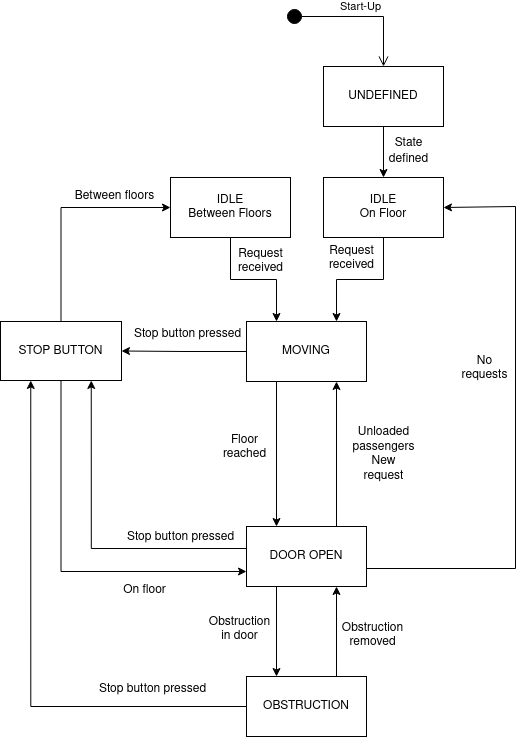

The diagram above was exported from draw.io. Its source (the exported page's mxGraphModel, read from the mxfile embedded in the PNG):
<mxGraphModel dx="308" dy="764" grid="1" gridSize="10" guides="1" tooltips="1" connect="1" arrows="1" fold="1" page="1" pageScale="1" pageWidth="850" pageHeight="1100" math="0" shadow="0">
  <root>
    <mxCell id="0" />
    <mxCell id="1" parent="0" />
    <mxCell id="nGM8T46-GsB8r8jnnE7f-1" style="edgeStyle=orthogonalEdgeStyle;rounded=0;orthogonalLoop=1;jettySize=auto;html=1;exitX=0.5;exitY=1;exitDx=0;exitDy=0;entryX=0.5;entryY=0;entryDx=0;entryDy=0;" edge="1" parent="1" source="nGM8T46-GsB8r8jnnE7f-2" target="nGM8T46-GsB8r8jnnE7f-4">
      <mxGeometry relative="1" as="geometry" />
    </mxCell>
    <mxCell id="nGM8T46-GsB8r8jnnE7f-2" value="UNDEFINED" style="rounded=0;whiteSpace=wrap;html=1;" vertex="1" parent="1">
      <mxGeometry x="1354" y="190" width="120" height="60" as="geometry" />
    </mxCell>
    <mxCell id="nGM8T46-GsB8r8jnnE7f-3" style="edgeStyle=orthogonalEdgeStyle;rounded=0;orthogonalLoop=1;jettySize=auto;html=1;exitX=0.5;exitY=1;exitDx=0;exitDy=0;entryX=0.75;entryY=0;entryDx=0;entryDy=0;" edge="1" parent="1" source="nGM8T46-GsB8r8jnnE7f-4" target="nGM8T46-GsB8r8jnnE7f-7">
      <mxGeometry relative="1" as="geometry" />
    </mxCell>
    <mxCell id="nGM8T46-GsB8r8jnnE7f-4" value="&lt;div&gt;IDLE&lt;/div&gt;On Floor" style="rounded=0;whiteSpace=wrap;html=1;" vertex="1" parent="1">
      <mxGeometry x="1354" y="301" width="120" height="60" as="geometry" />
    </mxCell>
    <mxCell id="nGM8T46-GsB8r8jnnE7f-5" style="edgeStyle=orthogonalEdgeStyle;rounded=0;orthogonalLoop=1;jettySize=auto;html=1;exitX=0.25;exitY=1;exitDx=0;exitDy=0;entryX=0.25;entryY=0;entryDx=0;entryDy=0;" edge="1" parent="1" source="nGM8T46-GsB8r8jnnE7f-7" target="nGM8T46-GsB8r8jnnE7f-13">
      <mxGeometry relative="1" as="geometry" />
    </mxCell>
    <mxCell id="nGM8T46-GsB8r8jnnE7f-6" style="edgeStyle=orthogonalEdgeStyle;rounded=0;orthogonalLoop=1;jettySize=auto;html=1;exitX=0;exitY=0.5;exitDx=0;exitDy=0;entryX=1;entryY=0.5;entryDx=0;entryDy=0;" edge="1" parent="1" source="nGM8T46-GsB8r8jnnE7f-7" target="nGM8T46-GsB8r8jnnE7f-18">
      <mxGeometry relative="1" as="geometry" />
    </mxCell>
    <mxCell id="nGM8T46-GsB8r8jnnE7f-7" value="MOVING" style="rounded=0;whiteSpace=wrap;html=1;" vertex="1" parent="1">
      <mxGeometry x="1277" y="445" width="120" height="60" as="geometry" />
    </mxCell>
    <mxCell id="nGM8T46-GsB8r8jnnE7f-8" value="Request&lt;br&gt;received" style="text;html=1;align=center;verticalAlign=middle;resizable=0;points=[];autosize=1;strokeColor=none;fillColor=none;" vertex="1" parent="1">
      <mxGeometry x="1354" y="366" width="55" height="32" as="geometry" />
    </mxCell>
    <mxCell id="nGM8T46-GsB8r8jnnE7f-9" style="edgeStyle=orthogonalEdgeStyle;rounded=0;orthogonalLoop=1;jettySize=auto;html=1;exitX=0.25;exitY=1;exitDx=0;exitDy=0;entryX=0.25;entryY=0;entryDx=0;entryDy=0;fontSize=12;" edge="1" parent="1" source="nGM8T46-GsB8r8jnnE7f-13" target="nGM8T46-GsB8r8jnnE7f-21">
      <mxGeometry relative="1" as="geometry" />
    </mxCell>
    <mxCell id="nGM8T46-GsB8r8jnnE7f-10" style="edgeStyle=orthogonalEdgeStyle;rounded=0;orthogonalLoop=1;jettySize=auto;html=1;exitX=0.008;exitY=0.367;exitDx=0;exitDy=0;entryX=0.75;entryY=1;entryDx=0;entryDy=0;fontSize=12;exitPerimeter=0;" edge="1" parent="1" source="nGM8T46-GsB8r8jnnE7f-13" target="nGM8T46-GsB8r8jnnE7f-18">
      <mxGeometry relative="1" as="geometry" />
    </mxCell>
    <mxCell id="nGM8T46-GsB8r8jnnE7f-11" style="edgeStyle=orthogonalEdgeStyle;rounded=0;orthogonalLoop=1;jettySize=auto;html=1;exitX=1;exitY=0.5;exitDx=0;exitDy=0;entryX=1;entryY=0.5;entryDx=0;entryDy=0;fontSize=12;fontColor=#FF0000;" edge="1" parent="1" source="nGM8T46-GsB8r8jnnE7f-13" target="nGM8T46-GsB8r8jnnE7f-4">
      <mxGeometry relative="1" as="geometry">
        <Array as="points">
          <mxPoint x="1546" y="692" />
          <mxPoint x="1546" y="330" />
        </Array>
      </mxGeometry>
    </mxCell>
    <mxCell id="nGM8T46-GsB8r8jnnE7f-12" style="edgeStyle=orthogonalEdgeStyle;rounded=0;orthogonalLoop=1;jettySize=auto;html=1;exitX=0.75;exitY=0;exitDx=0;exitDy=0;entryX=0.75;entryY=1;entryDx=0;entryDy=0;" edge="1" parent="1" source="nGM8T46-GsB8r8jnnE7f-13" target="nGM8T46-GsB8r8jnnE7f-7">
      <mxGeometry relative="1" as="geometry" />
    </mxCell>
    <mxCell id="nGM8T46-GsB8r8jnnE7f-13" value="DOOR OPEN" style="rounded=0;whiteSpace=wrap;html=1;" vertex="1" parent="1">
      <mxGeometry x="1277" y="650" width="120" height="60" as="geometry" />
    </mxCell>
    <mxCell id="nGM8T46-GsB8r8jnnE7f-14" value="&lt;div&gt;Floor&lt;/div&gt;&lt;div&gt;reached&lt;br&gt;&lt;/div&gt;" style="text;html=1;align=center;verticalAlign=middle;resizable=0;points=[];autosize=1;strokeColor=none;fillColor=none;" vertex="1" parent="1">
      <mxGeometry x="1248" y="555" width="53" height="32" as="geometry" />
    </mxCell>
    <mxCell id="nGM8T46-GsB8r8jnnE7f-15" value="Unloaded &lt;br&gt;&lt;div&gt;passengers&lt;/div&gt;&lt;div&gt;New&lt;/div&gt;&lt;div&gt;request&lt;br&gt;&lt;/div&gt;" style="text;html=1;align=center;verticalAlign=middle;resizable=0;points=[];autosize=1;strokeColor=none;fillColor=none;" vertex="1" parent="1">
      <mxGeometry x="1378" y="548" width="72" height="60" as="geometry" />
    </mxCell>
    <mxCell id="nGM8T46-GsB8r8jnnE7f-16" style="edgeStyle=orthogonalEdgeStyle;rounded=0;orthogonalLoop=1;jettySize=auto;html=1;exitX=0.5;exitY=1;exitDx=0;exitDy=0;entryX=0;entryY=0.75;entryDx=0;entryDy=0;fontSize=12;fontColor=#000000;" edge="1" parent="1" source="nGM8T46-GsB8r8jnnE7f-18" target="nGM8T46-GsB8r8jnnE7f-13">
      <mxGeometry relative="1" as="geometry" />
    </mxCell>
    <mxCell id="nGM8T46-GsB8r8jnnE7f-17" style="edgeStyle=orthogonalEdgeStyle;rounded=0;orthogonalLoop=1;jettySize=auto;html=1;exitX=0.5;exitY=0;exitDx=0;exitDy=0;entryX=0;entryY=0.5;entryDx=0;entryDy=0;" edge="1" parent="1" source="nGM8T46-GsB8r8jnnE7f-18" target="nGM8T46-GsB8r8jnnE7f-33">
      <mxGeometry relative="1" as="geometry" />
    </mxCell>
    <mxCell id="nGM8T46-GsB8r8jnnE7f-18" value="STOP BUTTON" style="rounded=0;whiteSpace=wrap;html=1;" vertex="1" parent="1">
      <mxGeometry x="1031" y="445" width="121" height="59" as="geometry" />
    </mxCell>
    <mxCell id="nGM8T46-GsB8r8jnnE7f-19" style="edgeStyle=orthogonalEdgeStyle;rounded=0;orthogonalLoop=1;jettySize=auto;html=1;exitX=0.75;exitY=0;exitDx=0;exitDy=0;entryX=0.75;entryY=1;entryDx=0;entryDy=0;fontSize=12;" edge="1" parent="1" source="nGM8T46-GsB8r8jnnE7f-21" target="nGM8T46-GsB8r8jnnE7f-13">
      <mxGeometry relative="1" as="geometry" />
    </mxCell>
    <mxCell id="nGM8T46-GsB8r8jnnE7f-20" style="edgeStyle=orthogonalEdgeStyle;rounded=0;orthogonalLoop=1;jettySize=auto;html=1;exitX=0;exitY=0.5;exitDx=0;exitDy=0;entryX=0.25;entryY=1;entryDx=0;entryDy=0;" edge="1" parent="1" source="nGM8T46-GsB8r8jnnE7f-21" target="nGM8T46-GsB8r8jnnE7f-18">
      <mxGeometry relative="1" as="geometry" />
    </mxCell>
    <mxCell id="nGM8T46-GsB8r8jnnE7f-21" value="OBSTRUCTION" style="rounded=0;whiteSpace=wrap;html=1;" vertex="1" parent="1">
      <mxGeometry x="1277" y="800" width="120" height="60" as="geometry" />
    </mxCell>
    <mxCell id="nGM8T46-GsB8r8jnnE7f-23" value="&lt;font style=&quot;font-size: 12px&quot;&gt;State&lt;br&gt;&lt;/font&gt;&lt;div&gt;&lt;font style=&quot;font-size: 12px&quot;&gt;defined&lt;/font&gt;&lt;/div&gt;" style="text;html=1;align=center;verticalAlign=middle;resizable=0;points=[];autosize=1;strokeColor=none;fillColor=none;fontSize=14;" vertex="1" parent="1">
      <mxGeometry x="1414" y="254" width="49" height="39" as="geometry" />
    </mxCell>
    <mxCell id="nGM8T46-GsB8r8jnnE7f-24" value="&lt;div&gt;Obstruction&lt;/div&gt;&lt;div&gt;in door&lt;br&gt;&lt;/div&gt;" style="text;html=1;align=center;verticalAlign=middle;resizable=0;points=[];autosize=1;strokeColor=none;fillColor=none;fontSize=12;" vertex="1" parent="1">
      <mxGeometry x="1234" y="737" width="71" height="32" as="geometry" />
    </mxCell>
    <mxCell id="nGM8T46-GsB8r8jnnE7f-25" value="Obstruction&lt;br&gt;&lt;div&gt;removed&lt;/div&gt;" style="text;html=1;align=center;verticalAlign=middle;resizable=0;points=[];autosize=1;strokeColor=none;fillColor=none;fontSize=12;" vertex="1" parent="1">
      <mxGeometry x="1367.5" y="743" width="71" height="32" as="geometry" />
    </mxCell>
    <mxCell id="nGM8T46-GsB8r8jnnE7f-26" value="Stop button pressed" style="text;html=1;align=center;verticalAlign=middle;resizable=0;points=[];autosize=1;strokeColor=none;fillColor=none;fontSize=12;" vertex="1" parent="1">
      <mxGeometry x="1124" y="804" width="117" height="18" as="geometry" />
    </mxCell>
    <mxCell id="nGM8T46-GsB8r8jnnE7f-27" value="&lt;div&gt;Between floors&lt;br&gt;&lt;/div&gt;" style="text;html=1;align=center;verticalAlign=middle;resizable=0;points=[];autosize=1;strokeColor=none;fillColor=none;fontSize=12;" vertex="1" parent="1">
      <mxGeometry x="1100" y="310" width="90" height="20" as="geometry" />
    </mxCell>
    <mxCell id="nGM8T46-GsB8r8jnnE7f-28" value="Stop button pressed" style="text;html=1;align=center;verticalAlign=middle;resizable=0;points=[];autosize=1;strokeColor=none;fillColor=none;fontSize=12;rotation=0;" vertex="1" parent="1">
      <mxGeometry x="1159" y="449" width="118" height="18" as="geometry" />
    </mxCell>
    <mxCell id="nGM8T46-GsB8r8jnnE7f-29" value="Stop button pressed" style="text;html=1;align=center;verticalAlign=middle;resizable=0;points=[];autosize=1;strokeColor=none;fillColor=none;fontSize=12;" vertex="1" parent="1">
      <mxGeometry x="1152" y="652" width="118" height="18" as="geometry" />
    </mxCell>
    <mxCell id="nGM8T46-GsB8r8jnnE7f-30" value="&lt;div&gt;&lt;font color=&quot;#000000&quot;&gt;No &lt;br&gt;&lt;/font&gt;&lt;/div&gt;&lt;div&gt;&lt;font color=&quot;#000000&quot;&gt;requests&lt;/font&gt;&lt;/div&gt;" style="text;html=1;align=center;verticalAlign=middle;resizable=0;points=[];autosize=1;strokeColor=none;fillColor=none;fontSize=12;fontColor=#FF0000;rotation=0;" vertex="1" parent="1">
      <mxGeometry x="1487" y="476" width="56" height="32" as="geometry" />
    </mxCell>
    <mxCell id="nGM8T46-GsB8r8jnnE7f-31" value="On floor" style="text;html=1;align=center;verticalAlign=middle;resizable=0;points=[];autosize=1;strokeColor=none;fillColor=none;fontSize=12;fontColor=#000000;" vertex="1" parent="1">
      <mxGeometry x="1148" y="705" width="53" height="18" as="geometry" />
    </mxCell>
    <mxCell id="nGM8T46-GsB8r8jnnE7f-32" style="edgeStyle=orthogonalEdgeStyle;rounded=0;orthogonalLoop=1;jettySize=auto;html=1;exitX=0.5;exitY=1;exitDx=0;exitDy=0;entryX=0.25;entryY=0;entryDx=0;entryDy=0;" edge="1" parent="1" source="nGM8T46-GsB8r8jnnE7f-33" target="nGM8T46-GsB8r8jnnE7f-7">
      <mxGeometry relative="1" as="geometry" />
    </mxCell>
    <mxCell id="nGM8T46-GsB8r8jnnE7f-33" value="&lt;div&gt;IDLE&lt;/div&gt;&lt;div&gt;Between Floors&lt;br&gt;&lt;/div&gt;" style="rounded=0;whiteSpace=wrap;html=1;" vertex="1" parent="1">
      <mxGeometry x="1201" y="301" width="120" height="60" as="geometry" />
    </mxCell>
    <mxCell id="nGM8T46-GsB8r8jnnE7f-34" value="Request&lt;br&gt;received" style="text;html=1;align=center;verticalAlign=middle;resizable=0;points=[];autosize=1;strokeColor=none;fillColor=none;" vertex="1" parent="1">
      <mxGeometry x="1263" y="369" width="55" height="32" as="geometry" />
    </mxCell>
    <mxCell id="nGM8T46-GsB8r8jnnE7f-35" value="Start-Up" style="html=1;verticalAlign=bottom;startArrow=circle;startFill=1;endArrow=open;startSize=6;endSize=8;rounded=0;entryX=0.5;entryY=0;entryDx=0;entryDy=0;" edge="1" parent="1" target="nGM8T46-GsB8r8jnnE7f-2">
      <mxGeometry width="80" relative="1" as="geometry">
        <mxPoint x="1317" y="140" as="sourcePoint" />
        <mxPoint x="1321" y="479" as="targetPoint" />
        <Array as="points">
          <mxPoint x="1414" y="140" />
        </Array>
      </mxGeometry>
    </mxCell>
  </root>
</mxGraphModel>